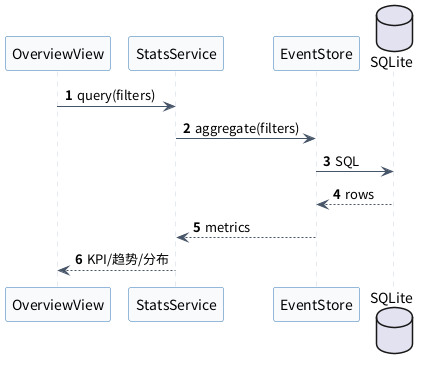

The diagram above was rendered by PlantUML. Its source (embedded in the PNG):
@startuml
skinparam defaultFontName "Noto Sans CJK SC"
skinparam shadowing false
skinparam backgroundColor white
skinparam sequenceArrowColor #475569
skinparam sequenceActorBorderColor #1F3864
skinparam sequenceParticipantBorderColor #2E75B6
skinparam sequenceParticipantBackgroundColor #F8FAFC
skinparam sequenceLifeLineBorderColor #CBD5E1
skinparam sequenceGroupBorderColor #94A3B8
skinparam noteBackgroundColor #FFF7E6
skinparam noteBorderColor #D6B656
autonumber
participant "OverviewView" as UI
participant "StatsService" as SS
participant "EventStore" as ES
database "SQLite" as DB
UI -> SS : query(filters)
SS -> ES : aggregate(filters)
ES -> DB : SQL
DB --> ES : rows
ES --> SS : metrics
SS --> UI : KPI/趋势/分布
@enduml